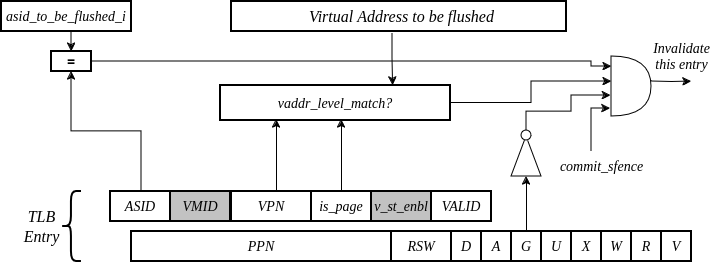

The diagram above was exported from draw.io. Its source (the exported page's mxGraphModel, read from the mxfile embedded in the PNG):
<mxGraphModel dx="3194" dy="1105" grid="1" gridSize="10" guides="1" tooltips="1" connect="1" arrows="1" fold="1" page="1" pageScale="1" pageWidth="850" pageHeight="1100" math="0" shadow="0">
  <root>
    <mxCell id="0" />
    <mxCell id="1" parent="0" />
    <mxCell id="NyUgKUP_EJDXSdi-Dd_F-1" value="" style="rounded=0;whiteSpace=wrap;html=1;strokeWidth=2;fillColor=none;fontStyle=2;fontSize=14;fontFamily=Times New Roman;" parent="1" vertex="1">
      <mxGeometry x="290" y="60" width="335" height="30" as="geometry" />
    </mxCell>
    <mxCell id="NyUgKUP_EJDXSdi-Dd_F-2" style="edgeStyle=orthogonalEdgeStyle;rounded=0;orthogonalLoop=1;jettySize=auto;html=1;entryX=0.75;entryY=0;entryDx=0;entryDy=0;exitX=0.457;exitY=1.067;exitDx=0;exitDy=0;exitPerimeter=0;" parent="1" source="NyUgKUP_EJDXSdi-Dd_F-6" target="nZbdVGOKYFxLbZug66R2-2" edge="1">
      <mxGeometry relative="1" as="geometry">
        <mxPoint x="430" y="80" as="sourcePoint" />
        <mxPoint x="425" y="160" as="targetPoint" />
      </mxGeometry>
    </mxCell>
    <mxCell id="NyUgKUP_EJDXSdi-Dd_F-6" value="Virtual Address to be flushed" style="text;html=1;align=center;verticalAlign=middle;resizable=0;points=[];autosize=1;strokeColor=none;fillColor=none;fontFamily=Times New Roman;fontSize=16;fontStyle=2" parent="1" vertex="1">
      <mxGeometry x="355" y="60" width="210" height="30" as="geometry" />
    </mxCell>
    <mxCell id="NyUgKUP_EJDXSdi-Dd_F-7" style="edgeStyle=orthogonalEdgeStyle;rounded=0;orthogonalLoop=1;jettySize=auto;html=1;exitX=0.5;exitY=1;exitDx=0;exitDy=0;entryX=0.5;entryY=0;entryDx=0;entryDy=0;" parent="1" source="NyUgKUP_EJDXSdi-Dd_F-8" target="NyUgKUP_EJDXSdi-Dd_F-11" edge="1">
      <mxGeometry relative="1" as="geometry" />
    </mxCell>
    <mxCell id="NyUgKUP_EJDXSdi-Dd_F-8" value="asid_to_be_flushed_i" style="rounded=0;whiteSpace=wrap;html=1;strokeWidth=2;fillColor=none;fontStyle=2;fontSize=14;fontFamily=Times New Roman;" parent="1" vertex="1">
      <mxGeometry x="60" y="60" width="130" height="30" as="geometry" />
    </mxCell>
    <mxCell id="NyUgKUP_EJDXSdi-Dd_F-10" style="edgeStyle=orthogonalEdgeStyle;rounded=0;orthogonalLoop=1;jettySize=auto;html=1;exitX=1;exitY=0.5;exitDx=0;exitDy=0;entryX=0;entryY=0.25;entryDx=0;entryDy=0;entryPerimeter=0;" parent="1" source="NyUgKUP_EJDXSdi-Dd_F-11" edge="1">
      <mxGeometry relative="1" as="geometry">
        <Array as="points">
          <mxPoint x="650" y="120" />
          <mxPoint x="650" y="125" />
        </Array>
        <mxPoint x="670" y="125" as="targetPoint" />
      </mxGeometry>
    </mxCell>
    <mxCell id="NyUgKUP_EJDXSdi-Dd_F-11" value="&lt;span style=&quot;font-size: 14px;&quot;&gt;=&lt;/span&gt;" style="rounded=0;whiteSpace=wrap;html=1;fontStyle=1;fontSize=14;strokeWidth=2;" parent="1" vertex="1">
      <mxGeometry x="110" y="110" width="40" height="20" as="geometry" />
    </mxCell>
    <mxCell id="NyUgKUP_EJDXSdi-Dd_F-16" value="Invalidate&lt;br&gt;this entry" style="text;html=1;align=center;verticalAlign=middle;resizable=0;points=[];autosize=1;strokeColor=none;fillColor=none;fontFamily=Times New Roman;fontStyle=2;fontSize=14;" parent="1" vertex="1">
      <mxGeometry x="700" y="90" width="80" height="50" as="geometry" />
    </mxCell>
    <mxCell id="NyUgKUP_EJDXSdi-Dd_F-20" value="VPN" style="rounded=0;whiteSpace=wrap;html=1;strokeWidth=2;fillColor=none;fontStyle=2;fontSize=14;fontFamily=Times New Roman;" parent="1" vertex="1">
      <mxGeometry x="290" y="250" width="80" height="30" as="geometry" />
    </mxCell>
    <mxCell id="NyUgKUP_EJDXSdi-Dd_F-21" value="VALID" style="rounded=0;whiteSpace=wrap;html=1;strokeWidth=2;fillColor=default;fontStyle=2;fontSize=14;fontFamily=Times New Roman;" parent="1" vertex="1">
      <mxGeometry x="490" y="250" width="60" height="30" as="geometry" />
    </mxCell>
    <mxCell id="NyUgKUP_EJDXSdi-Dd_F-23" value="is_page" style="rounded=0;whiteSpace=wrap;html=1;strokeWidth=2;fillColor=none;fontStyle=2;fontSize=14;fontFamily=Times New Roman;" parent="1" vertex="1">
      <mxGeometry x="370" y="250" width="60" height="30" as="geometry" />
    </mxCell>
    <mxCell id="NyUgKUP_EJDXSdi-Dd_F-37" style="edgeStyle=orthogonalEdgeStyle;rounded=0;orthogonalLoop=1;jettySize=auto;html=1;exitX=0.5;exitY=0;exitDx=0;exitDy=0;entryX=0.5;entryY=1;entryDx=0;entryDy=0;" parent="1" source="NyUgKUP_EJDXSdi-Dd_F-26" target="NyUgKUP_EJDXSdi-Dd_F-11" edge="1">
      <mxGeometry relative="1" as="geometry">
        <Array as="points">
          <mxPoint x="200" y="250" />
          <mxPoint x="200" y="190" />
          <mxPoint x="130" y="190" />
        </Array>
      </mxGeometry>
    </mxCell>
    <mxCell id="NyUgKUP_EJDXSdi-Dd_F-26" value="VMID" style="rounded=0;whiteSpace=wrap;html=1;strokeWidth=2;fillColor=#C2C2C2;fontStyle=2;fontSize=14;fontFamily=Times New Roman;" parent="1" vertex="1">
      <mxGeometry x="229" y="250" width="60" height="30" as="geometry" />
    </mxCell>
    <mxCell id="NyUgKUP_EJDXSdi-Dd_F-33" style="edgeStyle=orthogonalEdgeStyle;rounded=0;orthogonalLoop=1;jettySize=auto;html=1;entryX=0;entryY=0.5;entryDx=0;entryDy=0;entryPerimeter=0;" parent="1" source="nZbdVGOKYFxLbZug66R2-2" edge="1">
      <mxGeometry relative="1" as="geometry">
        <mxPoint x="670" y="140" as="targetPoint" />
        <mxPoint x="610" y="140" as="sourcePoint" />
        <Array as="points">
          <mxPoint x="590" y="161" />
          <mxPoint x="590" y="140" />
        </Array>
      </mxGeometry>
    </mxCell>
    <mxCell id="NyUgKUP_EJDXSdi-Dd_F-35" style="edgeStyle=orthogonalEdgeStyle;rounded=0;orthogonalLoop=1;jettySize=auto;html=1;exitX=1;exitY=0.5;exitDx=0;exitDy=0;exitPerimeter=0;" parent="1" edge="1">
      <mxGeometry relative="1" as="geometry">
        <mxPoint x="750" y="140" as="targetPoint" />
        <mxPoint x="710" y="140" as="sourcePoint" />
      </mxGeometry>
    </mxCell>
    <mxCell id="NyUgKUP_EJDXSdi-Dd_F-38" value="V" style="rounded=0;whiteSpace=wrap;html=1;strokeWidth=2;fillColor=none;fontStyle=2;fontSize=14;fontFamily=Times New Roman;" parent="1" vertex="1">
      <mxGeometry x="720" y="290" width="30" height="30" as="geometry" />
    </mxCell>
    <mxCell id="NyUgKUP_EJDXSdi-Dd_F-39" value="R" style="rounded=0;whiteSpace=wrap;html=1;strokeWidth=2;fillColor=none;fontStyle=2;fontSize=14;fontFamily=Times New Roman;" parent="1" vertex="1">
      <mxGeometry x="690" y="290" width="30" height="30" as="geometry" />
    </mxCell>
    <mxCell id="NyUgKUP_EJDXSdi-Dd_F-40" value="W" style="rounded=0;whiteSpace=wrap;html=1;strokeWidth=2;fillColor=none;fontStyle=2;fontSize=14;fontFamily=Times New Roman;" parent="1" vertex="1">
      <mxGeometry x="660" y="290" width="30" height="30" as="geometry" />
    </mxCell>
    <mxCell id="NyUgKUP_EJDXSdi-Dd_F-41" value="X" style="rounded=0;whiteSpace=wrap;html=1;strokeWidth=2;fillColor=none;fontStyle=2;fontSize=14;fontFamily=Times New Roman;" parent="1" vertex="1">
      <mxGeometry x="630" y="290" width="30" height="30" as="geometry" />
    </mxCell>
    <mxCell id="NyUgKUP_EJDXSdi-Dd_F-42" value="U" style="rounded=0;whiteSpace=wrap;html=1;strokeWidth=2;fillColor=none;fontStyle=2;fontSize=14;fontFamily=Times New Roman;" parent="1" vertex="1">
      <mxGeometry x="600" y="290" width="30" height="30" as="geometry" />
    </mxCell>
    <mxCell id="NyUgKUP_EJDXSdi-Dd_F-61" style="edgeStyle=orthogonalEdgeStyle;rounded=0;orthogonalLoop=1;jettySize=auto;html=1;exitX=0.5;exitY=0;exitDx=0;exitDy=0;entryX=0;entryY=0.5;entryDx=0;entryDy=0;" parent="1" source="NyUgKUP_EJDXSdi-Dd_F-43" target="NyUgKUP_EJDXSdi-Dd_F-54" edge="1">
      <mxGeometry relative="1" as="geometry" />
    </mxCell>
    <mxCell id="NyUgKUP_EJDXSdi-Dd_F-43" value="G" style="rounded=0;whiteSpace=wrap;html=1;strokeWidth=2;fillColor=none;fontStyle=2;fontSize=14;fontFamily=Times New Roman;" parent="1" vertex="1">
      <mxGeometry x="570" y="290" width="30" height="30" as="geometry" />
    </mxCell>
    <mxCell id="NyUgKUP_EJDXSdi-Dd_F-44" value="A" style="rounded=0;whiteSpace=wrap;html=1;strokeWidth=2;fillColor=none;fontStyle=2;fontSize=14;fontFamily=Times New Roman;" parent="1" vertex="1">
      <mxGeometry x="540" y="290" width="30" height="30" as="geometry" />
    </mxCell>
    <mxCell id="NyUgKUP_EJDXSdi-Dd_F-45" value="D" style="rounded=0;whiteSpace=wrap;html=1;strokeWidth=2;fillColor=none;fontStyle=2;fontSize=14;fontFamily=Times New Roman;" parent="1" vertex="1">
      <mxGeometry x="510" y="290" width="30" height="30" as="geometry" />
    </mxCell>
    <mxCell id="NyUgKUP_EJDXSdi-Dd_F-46" value="RSW" style="rounded=0;whiteSpace=wrap;html=1;strokeWidth=2;fillColor=none;fontStyle=2;fontSize=14;fontFamily=Times New Roman;" parent="1" vertex="1">
      <mxGeometry x="450" y="290" width="60" height="30" as="geometry" />
    </mxCell>
    <mxCell id="NyUgKUP_EJDXSdi-Dd_F-47" value="PPN" style="rounded=0;whiteSpace=wrap;html=1;strokeWidth=2;fillColor=none;fontStyle=2;fontSize=14;fontFamily=Times New Roman;" parent="1" vertex="1">
      <mxGeometry x="190" y="290" width="260" height="30" as="geometry" />
    </mxCell>
    <mxCell id="NyUgKUP_EJDXSdi-Dd_F-51" value="" style="shape=curlyBracket;whiteSpace=wrap;html=1;rounded=1;labelPosition=left;verticalLabelPosition=middle;align=right;verticalAlign=middle;strokeWidth=2;" parent="1" vertex="1">
      <mxGeometry x="120" y="250" width="20" height="70" as="geometry" />
    </mxCell>
    <mxCell id="NyUgKUP_EJDXSdi-Dd_F-52" value="TLB&lt;br&gt;Entry" style="text;html=1;align=center;verticalAlign=middle;resizable=0;points=[];autosize=1;strokeColor=none;fillColor=none;fontFamily=Times New Roman;fontSize=16;fontStyle=2" parent="1" vertex="1">
      <mxGeometry x="70" y="260" width="60" height="50" as="geometry" />
    </mxCell>
    <mxCell id="NyUgKUP_EJDXSdi-Dd_F-54" value="" style="triangle;whiteSpace=wrap;html=1;rotation=-90;" parent="1" vertex="1">
      <mxGeometry x="565" y="200" width="40" height="30" as="geometry" />
    </mxCell>
    <mxCell id="NyUgKUP_EJDXSdi-Dd_F-62" style="edgeStyle=orthogonalEdgeStyle;rounded=0;orthogonalLoop=1;jettySize=auto;html=1;exitX=0.5;exitY=0;exitDx=0;exitDy=0;entryX=-0.013;entryY=0.649;entryDx=0;entryDy=0;entryPerimeter=0;" parent="1" source="NyUgKUP_EJDXSdi-Dd_F-55" target="XqfJDw_yj_FEBFOcAM6a-1" edge="1">
      <mxGeometry relative="1" as="geometry">
        <mxPoint x="600" y="180" as="targetPoint" />
        <Array as="points">
          <mxPoint x="585" y="170" />
          <mxPoint x="630" y="170" />
          <mxPoint x="630" y="154" />
        </Array>
      </mxGeometry>
    </mxCell>
    <mxCell id="NyUgKUP_EJDXSdi-Dd_F-55" value="" style="ellipse;whiteSpace=wrap;html=1;" parent="1" vertex="1">
      <mxGeometry x="580" y="189" width="10" height="10" as="geometry" />
    </mxCell>
    <mxCell id="XqfJDw_yj_FEBFOcAM6a-1" value="" style="shape=or;whiteSpace=wrap;html=1;" parent="1" vertex="1">
      <mxGeometry x="670" y="115" width="40" height="60" as="geometry" />
    </mxCell>
    <mxCell id="XqfJDw_yj_FEBFOcAM6a-2" value="" style="edgeStyle=orthogonalEdgeStyle;rounded=0;orthogonalLoop=1;jettySize=auto;html=1;entryX=-0.031;entryY=0.865;entryDx=0;entryDy=0;entryPerimeter=0;" parent="1" target="XqfJDw_yj_FEBFOcAM6a-1" edge="1">
      <mxGeometry relative="1" as="geometry">
        <mxPoint x="650" y="210" as="sourcePoint" />
        <Array as="points">
          <mxPoint x="650" y="167" />
        </Array>
        <mxPoint x="765" y="225" as="targetPoint" />
      </mxGeometry>
    </mxCell>
    <mxCell id="XqfJDw_yj_FEBFOcAM6a-3" value="commit_sfence" style="text;html=1;align=center;verticalAlign=middle;resizable=0;points=[];autosize=1;strokeColor=none;fillColor=none;fontFamily=Times New Roman;fontStyle=2;fontSize=14;" parent="1" vertex="1">
      <mxGeometry x="605" y="210" width="110" height="30" as="geometry" />
    </mxCell>
    <mxCell id="nZbdVGOKYFxLbZug66R2-2" value="vaddr_level_match?" style="rounded=0;whiteSpace=wrap;html=1;strokeWidth=2;fillColor=none;fontStyle=2;fontSize=14;fontFamily=Times New Roman;" parent="1" vertex="1">
      <mxGeometry x="279" y="144" width="230" height="35" as="geometry" />
    </mxCell>
    <mxCell id="nZbdVGOKYFxLbZug66R2-4" style="edgeStyle=orthogonalEdgeStyle;rounded=0;orthogonalLoop=1;jettySize=auto;html=1;exitX=0.5;exitY=0;exitDx=0;exitDy=0;entryX=0.787;entryY=1.1;entryDx=0;entryDy=0;entryPerimeter=0;" parent="1" edge="1">
      <mxGeometry relative="1" as="geometry">
        <mxPoint x="335" y="250" as="sourcePoint" />
        <mxPoint x="335" y="178" as="targetPoint" />
      </mxGeometry>
    </mxCell>
    <mxCell id="nZbdVGOKYFxLbZug66R2-5" style="edgeStyle=orthogonalEdgeStyle;rounded=0;orthogonalLoop=1;jettySize=auto;html=1;exitX=0.5;exitY=0;exitDx=0;exitDy=0;entryX=0.787;entryY=1.1;entryDx=0;entryDy=0;entryPerimeter=0;" parent="1" edge="1">
      <mxGeometry relative="1" as="geometry">
        <mxPoint x="400" y="250" as="sourcePoint" />
        <mxPoint x="400" y="178" as="targetPoint" />
      </mxGeometry>
    </mxCell>
    <mxCell id="nZbdVGOKYFxLbZug66R2-6" value="v_st_enbl" style="rounded=0;whiteSpace=wrap;html=1;strokeWidth=2;fillColor=#C2C2C2;fontStyle=2;fontSize=14;fontFamily=Times New Roman;" parent="1" vertex="1">
      <mxGeometry x="430" y="250" width="60" height="30" as="geometry" />
    </mxCell>
    <mxCell id="O8Zr2cr-a0OWH4s1grpF-1" value="ASID" style="rounded=0;whiteSpace=wrap;html=1;strokeWidth=2;fillColor=none;fontStyle=2;fontSize=14;fontFamily=Times New Roman;" vertex="1" parent="1">
      <mxGeometry x="169" y="250" width="60" height="30" as="geometry" />
    </mxCell>
  </root>
</mxGraphModel>